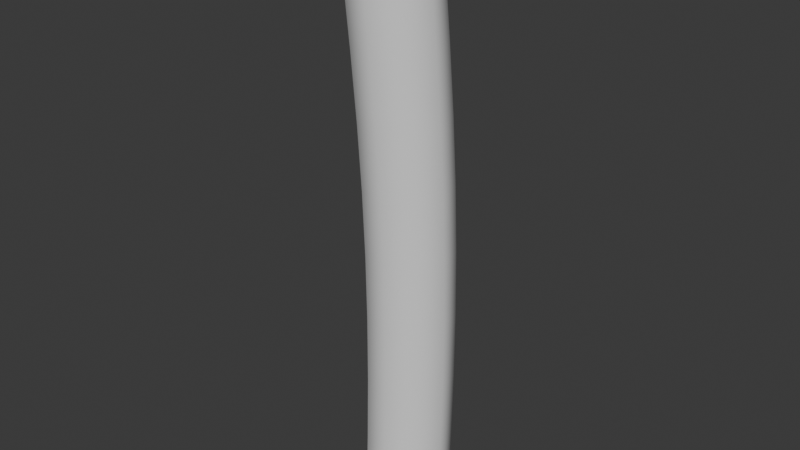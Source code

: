 # Source: Tree_Test_01.blend  (saved by Blender 4.1.23; exported with 4.5.12 LTS)
import bpy
from mathutils import Matrix  # noqa: F401  (used for matrix-valued properties, if any)

bpy.ops.wm.read_factory_settings(use_empty=True)
scene = bpy.context.scene
scene.name = 'Scene'

# ---- collections
col_collection = bpy.data.collections.new('Collection'); scene.collection.children.link(col_collection)

# ---- materials (node trees are filled in below, after node groups)
mat_material = bpy.data.materials.new('Material')
mat_material.alpha_threshold = 0.0
mat_material.use_transparent_shadow = False
mat_material.roughness = 0.5
mat_material.line_color = (0.0, 0.0, 0.0, 1.0)

# ---- node groups
ng_geometry_nodes = bpy.data.node_groups.new('Geometry Nodes', 'GeometryNodeTree')
_s = ng_geometry_nodes.interface.new_socket(name='Geometry', in_out='OUTPUT', socket_type='NodeSocketGeometry')
_s = ng_geometry_nodes.interface.new_socket(name='Geometry', in_out='INPUT', socket_type='NodeSocketGeometry')
ng_geometry_nodes.is_modifier = True
_N = ng_geometry_nodes.nodes; _L = ng_geometry_nodes.links
n0 = _N.new('NodeGroupOutput'); n0.name = 'Group Output'; n0.location = (1112, -44)
n1 = _N.new('GeometryNodeMeshCylinder'); n1.name = 'Cylinder'; n1.location = (-835, 167)
n1.inputs[0].default_value = 10
n1.inputs[3].default_value = 0.2
n1.inputs[4].default_value = 3.3
n2 = _N.new('GeometryNodeTransform'); n2.name = 'Transform Geometry'; n2.location = (-497, 170)
n3 = _N.new('GeometryNodeBoundBox'); n3.name = 'Bounding Box'; n3.location = (-678, 1)
n3.hide = True
n4 = _N.new('ShaderNodeSeparateXYZ'); n4.name = 'Separate XYZ'; n4.location = (-675, -39)
n4.hide = True
n5 = _N.new('ShaderNodeCombineXYZ'); n5.name = 'Combine XYZ'; n5.location = (-673, -78)
n5.hide = True
n6 = _N.new('GeometryNodeCurveToMesh'); n6.name = 'Curve to Mesh'; n6.location = (396, -126)
n6.inputs[3].default_value = True
n7 = _N.new('GeometryNodeCurvePrimitiveLine'); n7.name = 'Curve Line'; n7.location = (-571, -126)
n7.inputs[1].default_value = (0.0, 0.0, 2.89)
n8 = _N.new('GeometryNodeCurveQuadraticBezier'); n8.name = 'Quadratic Bézier'; n8.location = (-762, -151)
n8.inputs[0].default_value = 3
n8.inputs[1].default_value = (0.0, 0.0, 0.0)
n8.inputs[2].default_value = (0.0, 0.0, 2.0)
n8.inputs[3].default_value = (1.0, 0.0, 3.0)
n9 = _N.new('GeometryNodeResampleCurve'); n9.name = 'Resample Curve'; n9.location = (-374, -118)
n9.keep_last_segment = False
n10 = _N.new('ShaderNodeTexNoise'); n10.name = 'Noise Texture'; n10.location = (-609, -427)
n10.inputs[2].default_value = -0.2
n10.inputs[3].default_value = 0.0
n10.inputs[4].default_value = 0.4267
n10.inputs[5].default_value = 0.0
n11 = _N.new('GeometryNodeSetPosition'); n11.name = 'Set Position'; n11.location = (-21, -141)
n12 = _N.new('ShaderNodeMath'); n12.name = 'Math'; n12.location = (-432, -434)
n12.operation = 'SUBTRACT'
n13 = _N.new('GeometryNodeCurvePrimitiveCircle'); n13.name = 'Curve Circle'; n13.location = (-235, -627)
n13.inputs[0].default_value = 9
n13.inputs[4].default_value = 0.2
n14 = _N.new('ShaderNodeMath'); n14.name = 'Math.001'; n14.location = (-266, -444)
n14.operation = 'MULTIPLY'
n14.inputs[1].default_value = 1.2
n15 = _N.new('GeometryNodeSampleIndex'); n15.name = 'Sample Index'; n15.location = (406, -271)
n15.data_type = 'FLOAT_VECTOR'
n16 = _N.new('GeometryNodeSetPosition'); n16.name = 'Set Position.001'; n16.location = (838, -57)
n17 = _N.new('GeometryNodeInputPosition'); n17.name = 'Position'; n17.location = (33, -473)
n18 = _N.new('ShaderNodeMath'); n18.name = 'Math.002'; n18.location = (597, -296)
n18.operation = 'MULTIPLY'
n18.inputs[1].default_value = -1.0
n19 = _N.new('ShaderNodeTexGradient'); n19.name = 'Gradient Texture'; n19.location = (-730, -849)
n20 = _N.new('ShaderNodeMath'); n20.name = 'Math.003'; n20.location = (-513, -745)
n20.operation = 'MULTIPLY'
n21 = _N.new('GeometryNodeSetCurveRadius'); n21.name = 'Set Curve Radius'; n21.location = (49, -605)
n21.inputs[2].default_value = 1.0
n22 = _N.new('GeometryNodeSplineParameter'); n22.name = 'Spline Parameter'; n22.location = (-723, -728)
n23 = _N.new('GeometryNodeInputNamedAttribute'); n23.name = 'Named Attribute'; n23.location = (371, -126)
n23.inputs[0].default_value = 'radius'
n24 = _N.new('GeometryNodeSwitch'); n24.name = 'Switch'; n24.location = (371, -126)
n24.input_type = 'FLOAT'
n24.inputs[1].default_value = 1.0
_L.new(n1.outputs[0], n2.inputs[0])
_L.new(n1.outputs[0], n3.inputs[0])
_L.new(n3.outputs[2], n4.inputs[0])
_L.new(n4.outputs[2], n5.inputs[2])
_L.new(n5.outputs[0], n2.inputs[1])
_L.new(n7.outputs[0], n9.inputs[0])
_L.new(n10.outputs[1], n12.inputs[0])
_L.new(n12.outputs[0], n14.inputs[0])
_L.new(n9.outputs[0], n11.inputs[0])
_L.new(n11.outputs[0], n15.inputs[0])
_L.new(n6.outputs[0], n16.inputs[0])
_L.new(n16.outputs[0], n0.inputs[0])
_L.new(n17.outputs[0], n15.inputs[1])
_L.new(n15.outputs[0], n18.inputs[0])
_L.new(n18.outputs[0], n16.inputs[3])
_L.new(n19.outputs[0], n20.inputs[1])
_L.new(n14.outputs[0], n11.inputs[3])
_L.new(n22.outputs[0], n20.inputs[0])
_L.new(n13.outputs[0], n21.inputs[0])
_L.new(n11.outputs[0], n6.inputs[0])
_L.new(n21.outputs[0], n6.inputs[1])
_L.new(n23.outputs[1], n24.inputs[0])
_L.new(n23.outputs[0], n24.inputs[2])
_L.new(n24.outputs[0], n6.inputs[2])
n0.is_active_output = True

# ---- material node trees
mat_material.use_nodes = True; mat_material.node_tree.nodes.clear()
_N = mat_material.node_tree.nodes; _L = mat_material.node_tree.links
n0 = _N.new('ShaderNodeOutputMaterial'); n0.name = 'Material Output'; n0.location = (300, 300)
n1 = _N.new('ShaderNodeBsdfPrincipled'); n1.name = 'Principled BSDF'; n1.location = (10, 300)
n1.inputs[3].default_value = 1.45
_L.new(n1.outputs[0], n0.inputs[0])
n0.is_active_output = True

# ---- world
world_world = bpy.data.worlds.new('World'); scene.world = world_world
world_world.use_nodes = True; world_world.node_tree.nodes.clear()
_N = world_world.node_tree.nodes; _L = world_world.node_tree.links
n0 = _N.new('ShaderNodeOutputWorld'); n0.name = 'World Output'; n0.location = (300, 300)
n1 = _N.new('ShaderNodeBackground'); n1.name = 'Background'; n1.location = (10, 300)
n1.inputs[0].default_value = (0.05088, 0.05088, 0.05088, 1.0)
_L.new(n1.outputs[0], n0.inputs[0])
n0.is_active_output = True
world_world.color = (0.05088, 0.05088, 0.05088)
world_world.use_sun_shadow = False
world_world.sun_shadow_jitter_overblur = 0.0

# ---- meshes
me_cube = bpy.data.meshes.new('Cube')
me_cube.from_pydata([(1.0, 1.0, 1.0), (1.0, 1.0, -1.0), (1.0, -1.0, 1.0), (1.0, -1.0, -1.0), (-1.0, 1.0, 1.0), (-1.0, 1.0, -1.0), (-1.0, -1.0, 1.0), (-1.0, -1.0, -1.0)], [], [(0, 4, 6, 2), (3, 2, 6, 7), (7, 6, 4, 5), (5, 1, 3, 7), (1, 0, 2, 3), (5, 4, 0, 1)])
_uv = me_cube.uv_layers.new(name='UVMap')
_uv.uv.foreach_set('vector', [0.625, 0.5, 0.875, 0.5, 0.875, 0.75, 0.625, 0.75, 0.375, 0.75, 0.625, 0.75, 0.625, 1.0, 0.375, 1.0, 0.375, 0.0, 0.625, 0.0, 0.625, 0.25, 0.375, 0.25, 0.125, 0.5, 0.375, 0.5, 0.375, 0.75, 0.125, 0.75, 0.375, 0.5, 0.625, 0.5, 0.625, 0.75, 0.375, 0.75, 0.375, 0.25, 0.625, 0.25, 0.625, 0.5, 0.375, 0.5])
me_cube.materials.append(mat_material)
me_cube.use_mirror_vertex_groups = False
me_cube.update()

# ---- objects
ob_cube = bpy.data.objects.new('Cube', me_cube)

# ---- transforms, parenting, visibility, modifiers, constraints
ob_cube.location = (0.0, 0.0, 0.0)
ob_cube.lock_rotations_4d = False
ob_cube.empty_display_type = 'ARROWS'
ob_cube.lineart.crease_threshold = 0.0
_m = ob_cube.modifiers.new('GeometryNodes', 'NODES')
_m.node_group = ng_geometry_nodes

# ---- collection membership
col_collection.objects.link(ob_cube)

# ---- scene / render settings (as saved in the file)
scene.frame_start = 1; scene.frame_end = 250; scene.frame_set(1)
scene.render.engine = 'BLENDER_EEVEE_NEXT'
scene.cycles.sampling_pattern = 'TABULATED_SOBOL'
scene.eevee.ray_tracing_options.trace_max_roughness = 0.0
bpy.context.view_layer.update()

# ---- added for rendering (the .blend has no active camera and no usable light): camera, sun
cam_auto = bpy.data.cameras.new('AutoCamera')
cam_auto.lens = 50.0
cam_auto.sensor_width = 36.0
cam_auto.clip_end = 1000.0
ob_auto_camera = bpy.data.objects.new('AutoCamera', cam_auto)
scene.collection.objects.link(ob_auto_camera)
ob_auto_camera.location = (2.68594, -3.27498, 3.58565)
ob_auto_camera.rotation_euler = (1.09748, -7.21219e-08, 0.694738)
scene.camera = ob_auto_camera
light_auto_sun = bpy.data.lights.new('AutoSun', 'SUN')
light_auto_sun.energy = 3.0
light_auto_sun.angle = 0.0523599
ob_auto_sun = bpy.data.objects.new('AutoSun', light_auto_sun)
scene.collection.objects.link(ob_auto_sun)
ob_auto_sun.rotation_euler = (0.872665, 0.174533, 0.523599)
bpy.context.view_layer.update()
